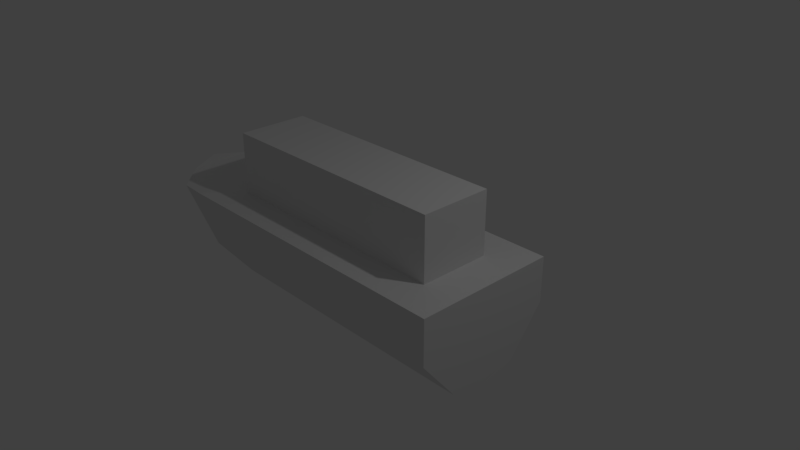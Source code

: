 # Source: boat.blend  (saved by Blender 2.79.0; exported with 4.5.12 LTS)
import bpy
from mathutils import Matrix  # noqa: F401  (used for matrix-valued properties, if any)

bpy.ops.wm.read_factory_settings(use_empty=True)
scene = bpy.context.scene
scene.name = 'Scene'

# ---- collections
col_collection_1 = bpy.data.collections.new('Collection 1'); scene.collection.children.link(col_collection_1)

# ---- materials (node trees are filled in below, after node groups)
mat_material = bpy.data.materials.new('Material')
mat_material.alpha_threshold = 0.0
mat_material.use_transparent_shadow = False
mat_material.roughness = 0.5
mat_material.line_color = (0.0, 0.0, 0.0, 1.0)

# ---- material node trees

# ---- world
world_world = bpy.data.worlds.new('World'); scene.world = world_world
world_world.color = (0.05088, 0.05088, 0.05088)
world_world.use_sun_shadow = False
world_world.sun_shadow_jitter_overblur = 0.0
world_world.cycles.sampling_method = 'MANUAL'

# ---- cameras
cam_camera = bpy.data.cameras.new('Camera')
cam_camera.clip_end = 100.0
cam_camera.lens = 35.0
cam_camera.sensor_width = 32.0
cam_camera.sensor_height = 18.0
cam_camera.ortho_scale = 7.314
cam_camera.dof.focus_distance = 0.0
cam_camera.dof.aperture_fstop = 128.0

# ---- lights
light_lamp = bpy.data.lights.new('Lamp', 'POINT')
light_lamp.transmission_factor = 0.0
light_lamp.cutoff_distance = 30.0
light_lamp.energy = 100.0
light_lamp.shadow_buffer_clip_start = 1.001
light_lamp.shadow_soft_size = 0.1
light_lamp.shadow_maximum_resolution = 0.006
light_lamp.use_absolute_resolution = True

# ---- meshes
me_cube = bpy.data.meshes.new('Cube')
me_cube.from_pydata([(2.007, 1.0, -0.243), (2.007, -1.0, -0.243), (-2.002, -1.0, -0.243), (-2.002, 1.0, -0.243), (2.007, 1.0, 0.3798), (2.007, -1.0, 0.3798), (-2.868, -0.9162, 0.3189), (-2.901, 0.8517, 0.3189), (0.5, 1.0, -0.243), (1.788e-07, 1.0, -0.243), (-0.5, 1.0, -0.243), (0.5, -1.0, -0.243), (-5.96e-08, -1.0, -0.243), (-0.5, -1.0, -0.243), (1.5, 1.0, 0.3798), (2.384e-07, 1.0, 0.3798), (-1.944, 1.0, 0.3798), (1.5, -1.0, 0.3798), (-5.364e-07, -1.0, 0.3798), (-1.944, -1.0, 0.3798), (2.007, 0.5, -0.865), (2.007, -5.96e-08, -1.0), (2.007, -0.5, -0.865), (-2.002, -0.5, -0.865), (-2.002, 2.98e-07, -1.0), (-2.002, 0.5, -0.865), (2.007, 0.5, 0.3798), (2.007, -5.364e-07, 0.3798), (2.007, -0.5, 0.3798), (-3.301, -0.5, 0.3221), (-3.573, 2.086e-07, 0.3383), (-3.301, 0.5, 0.3221), (1.5, 0.5, 0.3798), (1.5, -4.172e-07, 0.3798), (1.5, -0.5, 0.3798), (4.47e-08, 0.5, 0.3798), (-3.427e-07, -0.5, 0.3798), (-1.944, 0.5, 0.3798), (-1.944, 0.0, 0.3798), (-1.944, -0.5, 0.3798), (0.5, -0.5, -0.865), (0.5, 5.96e-08, -1.0), (0.5, 0.5, -0.865), (0.0, -0.5, -0.865), (5.96e-08, 1.192e-07, -1.0), (1.192e-07, 0.5, -0.865), (-0.5, -0.5, -0.865), (-0.5, 1.788e-07, -1.0), (-0.5, 0.5, -0.865), (-2.366, 1.0, 0.3798), (-2.383, -1.0, 0.3798), (1.5, 0.5, 1.248), (1.5, -4.172e-07, 1.248), (1.5, -0.5, 1.248), (-1.944, 0.5, 1.248), (-1.944, 0.0, 1.248), (-1.944, -0.5, 1.248), (2.98e-08, 0.5, 1.248), (-3.576e-07, -0.5, 1.248)], [], [(25, 7, 3), (21, 20, 27), (44, 41, 40), (43, 40, 11), (45, 10, 9), (14, 15, 32), (6, 23, 2), (29, 24, 23), (24, 31, 25), (11, 17, 18), (45, 42, 44), (38, 31, 29), (14, 8, 15), (55, 58, 57), (36, 53, 58), (32, 52, 33), (35, 54, 57), (39, 55, 38), (25, 31, 7), (27, 28, 22), (5, 1, 28), (22, 21, 27), (20, 0, 26), (26, 27, 20), (0, 4, 26), (1, 22, 28), (40, 43, 44), (46, 23, 24), (24, 47, 46), (41, 21, 22), (47, 44, 46), (43, 46, 44), (41, 22, 40), (12, 13, 46), (2, 23, 46), (46, 43, 12), (40, 22, 1), (11, 12, 43), (40, 1, 11), (2, 46, 13), (8, 0, 20), (20, 42, 8), (48, 25, 3), (8, 42, 45), (45, 48, 10), (3, 10, 48), (9, 8, 45), (34, 36, 17), (39, 19, 18), (17, 5, 28), (39, 18, 36), (32, 33, 26), (36, 18, 17), (17, 28, 34), (26, 4, 14), (28, 27, 34), (34, 27, 33), (26, 14, 32), (15, 16, 37), (15, 37, 35), (33, 27, 26), (15, 35, 32), (6, 29, 23), (29, 30, 24), (24, 30, 31), (18, 19, 13), (50, 6, 2), (13, 12, 18), (50, 2, 19), (5, 17, 1), (19, 2, 13), (11, 1, 17), (18, 12, 11), (41, 44, 42), (47, 24, 25), (48, 45, 47), (47, 25, 48), (21, 41, 42), (42, 20, 21), (47, 45, 44), (29, 30, 31), (50, 19, 39), (38, 37, 31), (50, 39, 6), (29, 6, 39), (49, 7, 37), (37, 16, 49), (29, 39, 38), (7, 31, 37), (9, 10, 15), (3, 7, 49), (16, 15, 10), (3, 49, 16), (0, 8, 14), (10, 3, 16), (14, 4, 0), (9, 15, 8), (51, 57, 52), (54, 55, 57), (58, 53, 52), (55, 56, 58), (52, 57, 58), (56, 39, 36), (36, 34, 53), (58, 56, 36), (34, 33, 52), (32, 51, 52), (52, 53, 34), (51, 32, 35), (35, 37, 54), (57, 51, 35), (37, 38, 55), (39, 56, 55), (55, 54, 37)])
me_cube.materials.append(mat_material)
me_cube.use_remesh_preserve_volume = False
me_cube.use_remesh_preserve_attributes = False
me_cube.use_mirror_vertex_groups = False
me_cube.update()

# ---- objects
ob_cube = bpy.data.objects.new('Cube', me_cube)
ob_lamp = bpy.data.objects.new('Lamp', light_lamp)
ob_camera = bpy.data.objects.new('Camera', cam_camera)

# ---- transforms, parenting, visibility, modifiers, constraints
ob_cube.location = (0.0, 0.0, 0.0)
ob_cube.lock_rotations_4d = False
ob_cube.empty_display_type = 'ARROWS'
ob_cube.lineart.crease_threshold = 0.0
ob_lamp.location = (4.076, 1.005, 5.904)
ob_lamp.rotation_euler = (0.6503, 0.05522, 1.866)
ob_lamp.lock_rotations_4d = False
ob_lamp.empty_display_type = 'ARROWS'
ob_lamp.color = (0.0, 0.0, 0.0, 0.0)
ob_lamp.lineart.crease_threshold = 0.0
ob_camera.location = (7.481, -6.508, 5.344)
ob_camera.rotation_euler = (1.109, 0.0, 0.8149)
ob_camera.lock_rotations_4d = False
ob_camera.empty_display_type = 'ARROWS'
ob_camera.color = (0.0, 0.0, 0.0, 0.0)
ob_camera.display_type = 'WIRE'
ob_camera.lineart.crease_threshold = 0.0

# ---- collection membership
col_collection_1.objects.link(ob_cube)
col_collection_1.objects.link(ob_lamp)
col_collection_1.objects.link(ob_camera)

# ---- scene / render settings (as saved in the file)
scene.camera = ob_camera
scene.frame_start = 1; scene.frame_end = 250; scene.frame_set(1)
scene.render.engine = 'BLENDER_EEVEE_NEXT'
scene.render.resolution_percentage = 50
scene.render.dither_intensity = 0.0
scene.cycles.use_denoising = False
scene.cycles.samples = 128
scene.cycles.sampling_pattern = 'TABULATED_SOBOL'
scene.cycles.use_adaptive_sampling = False
scene.cycles.use_light_tree = False
scene.cycles.blur_glossy = 0.0
scene.cycles.sample_clamp_indirect = 0.0
scene.view_settings.view_transform = 'Standard'
bpy.context.view_layer.update()
